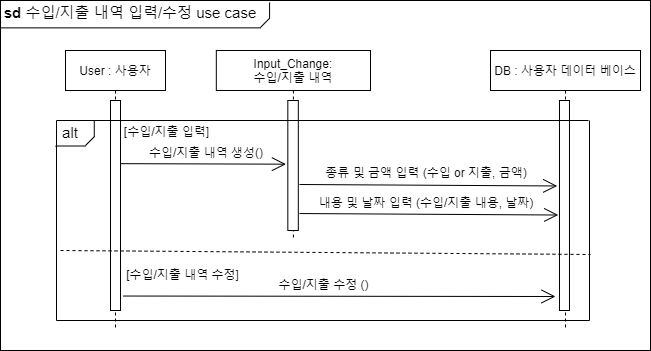

The diagram above was exported from draw.io. Its source (the exported page's mxGraphModel, read from the mxfile embedded in the PNG):
<mxGraphModel dx="2489" dy="831" grid="1" gridSize="10" guides="1" tooltips="1" connect="1" arrows="1" fold="1" page="1" pageScale="1" pageWidth="827" pageHeight="1169" math="0" shadow="0">
  <root>
    <mxCell id="37S62UwIhFZ7cW8rw0nv-0" />
    <mxCell id="37S62UwIhFZ7cW8rw0nv-1" parent="37S62UwIhFZ7cW8rw0nv-0" />
    <mxCell id="rV_iLuVMF5na1b_K0es--0" value="" style="rounded=0;whiteSpace=wrap;html=1;" parent="37S62UwIhFZ7cW8rw0nv-1" vertex="1">
      <mxGeometry x="-720" y="70" width="650" height="350" as="geometry" />
    </mxCell>
    <mxCell id="rV_iLuVMF5na1b_K0es--1" value="DB : 사용자 데이터 베이스" style="shape=umlLifeline;perimeter=lifelinePerimeter;container=1;collapsible=0;recursiveResize=0;rounded=0;shadow=0;strokeWidth=1;" parent="37S62UwIhFZ7cW8rw0nv-1" vertex="1">
      <mxGeometry x="-230" y="120" width="150" height="280" as="geometry" />
    </mxCell>
    <mxCell id="rV_iLuVMF5na1b_K0es--2" value="" style="points=[];perimeter=orthogonalPerimeter;rounded=0;shadow=0;strokeWidth=1;" parent="rV_iLuVMF5na1b_K0es--1" vertex="1">
      <mxGeometry x="68.98" y="50" width="10" height="210" as="geometry" />
    </mxCell>
    <mxCell id="rV_iLuVMF5na1b_K0es--3" value="Input_Change:&#10;수입/지출 내역" style="shape=umlLifeline;perimeter=lifelinePerimeter;container=1;collapsible=0;recursiveResize=0;rounded=0;shadow=0;strokeWidth=1;" parent="37S62UwIhFZ7cW8rw0nv-1" vertex="1">
      <mxGeometry x="-504.18" y="120" width="154.18" height="190" as="geometry" />
    </mxCell>
    <mxCell id="rV_iLuVMF5na1b_K0es--4" value="" style="points=[];perimeter=orthogonalPerimeter;rounded=0;shadow=0;strokeWidth=1;" parent="rV_iLuVMF5na1b_K0es--3" vertex="1">
      <mxGeometry x="71.5" y="50" width="10.5" height="130" as="geometry" />
    </mxCell>
    <mxCell id="rV_iLuVMF5na1b_K0es--8" value="" style="line;strokeWidth=1;html=1;" parent="37S62UwIhFZ7cW8rw0nv-1" vertex="1">
      <mxGeometry x="-720" y="92.36" width="260" height="10" as="geometry" />
    </mxCell>
    <mxCell id="rV_iLuVMF5na1b_K0es--9" value="" style="line;strokeWidth=1;html=1;rotation=-45;" parent="37S62UwIhFZ7cW8rw0nv-1" vertex="1">
      <mxGeometry x="-462" y="87.35999999999999" width="13" height="10" as="geometry" />
    </mxCell>
    <mxCell id="rV_iLuVMF5na1b_K0es--10" value="" style="line;strokeWidth=1;html=1;rotation=-90;" parent="37S62UwIhFZ7cW8rw0nv-1" vertex="1">
      <mxGeometry x="-459" y="75" width="16.18" height="10" as="geometry" />
    </mxCell>
    <mxCell id="rV_iLuVMF5na1b_K0es--11" value="&lt;font style=&quot;font-size: 15px&quot;&gt;&lt;b&gt;sd&lt;/b&gt;&amp;nbsp;수입/지출 내역 입력/수정 use case&lt;/font&gt;" style="text;html=1;strokeColor=none;fillColor=none;align=center;verticalAlign=middle;whiteSpace=wrap;rounded=0;" parent="37S62UwIhFZ7cW8rw0nv-1" vertex="1">
      <mxGeometry x="-720" y="72.36" width="260" height="20" as="geometry" />
    </mxCell>
    <mxCell id="rV_iLuVMF5na1b_K0es--12" value="" style="endArrow=open;endFill=1;endSize=12;html=1;rounded=0;exitX=0.897;exitY=0.071;exitDx=0;exitDy=0;exitPerimeter=0;entryX=0.107;entryY=0.069;entryDx=0;entryDy=0;entryPerimeter=0;" parent="37S62UwIhFZ7cW8rw0nv-1" edge="1">
      <mxGeometry width="160" relative="1" as="geometry">
        <mxPoint x="-602.03" y="233.15000000000006" as="sourcePoint" />
        <mxPoint x="-434.5564999999999" y="233.68000000000004" as="targetPoint" />
      </mxGeometry>
    </mxCell>
    <mxCell id="rV_iLuVMF5na1b_K0es--13" value="수입/지출 내역 생성()" style="text;html=1;strokeColor=none;fillColor=none;align=center;verticalAlign=middle;whiteSpace=wrap;rounded=0;" parent="37S62UwIhFZ7cW8rw0nv-1" vertex="1">
      <mxGeometry x="-574.1800000000001" y="212.47" width="120" height="20" as="geometry" />
    </mxCell>
    <mxCell id="rV_iLuVMF5na1b_K0es--14" value="User : 사용자" style="shape=umlLifeline;perimeter=lifelinePerimeter;container=1;collapsible=0;recursiveResize=0;rounded=0;shadow=0;strokeWidth=1;" parent="37S62UwIhFZ7cW8rw0nv-1" vertex="1">
      <mxGeometry x="-655" y="120" width="100" height="280" as="geometry" />
    </mxCell>
    <mxCell id="rV_iLuVMF5na1b_K0es--15" value="" style="points=[];perimeter=orthogonalPerimeter;rounded=0;shadow=0;strokeWidth=1;" parent="rV_iLuVMF5na1b_K0es--14" vertex="1">
      <mxGeometry x="45" y="50" width="10" height="210" as="geometry" />
    </mxCell>
    <mxCell id="rh_2blVenfTVPGb8RSwp-13" value="[수입/지출 입력]" style="text;html=1;strokeColor=none;fillColor=none;align=center;verticalAlign=middle;whiteSpace=wrap;rounded=0;" parent="37S62UwIhFZ7cW8rw0nv-1" vertex="1">
      <mxGeometry x="-610" y="190.51000000000002" width="112.65" height="20" as="geometry" />
    </mxCell>
    <mxCell id="rh_2blVenfTVPGb8RSwp-21" style="edgeStyle=none;shape=flexArrow;rounded=0;orthogonalLoop=1;jettySize=auto;html=1;exitX=0.5;exitY=1;exitDx=0;exitDy=0;" parent="37S62UwIhFZ7cW8rw0nv-1" edge="1">
      <mxGeometry relative="1" as="geometry">
        <mxPoint x="-434.0199999999999" y="322.96000000000004" as="sourcePoint" />
        <mxPoint x="-434.0199999999999" y="322.96000000000004" as="targetPoint" />
      </mxGeometry>
    </mxCell>
    <mxCell id="rV_iLuVMF5na1b_K0es--20" style="edgeStyle=none;shape=flexArrow;rounded=0;orthogonalLoop=1;jettySize=auto;html=1;exitX=0.5;exitY=1;exitDx=0;exitDy=0;" parent="37S62UwIhFZ7cW8rw0nv-1" edge="1">
      <mxGeometry relative="1" as="geometry">
        <mxPoint x="-608.2" y="322.99" as="sourcePoint" />
        <mxPoint x="-608.2" y="322.99" as="targetPoint" />
      </mxGeometry>
    </mxCell>
    <mxCell id="rh_2blVenfTVPGb8RSwp-2" style="edgeStyle=none;shape=flexArrow;rounded=0;orthogonalLoop=1;jettySize=auto;html=1;exitX=0.5;exitY=1;exitDx=0;exitDy=0;" parent="37S62UwIhFZ7cW8rw0nv-1" edge="1">
      <mxGeometry relative="1" as="geometry">
        <mxPoint x="-432.0899999999999" y="232.99" as="sourcePoint" />
        <mxPoint x="-432.0899999999999" y="232.99" as="targetPoint" />
      </mxGeometry>
    </mxCell>
    <mxCell id="rh_2blVenfTVPGb8RSwp-5" style="edgeStyle=none;shape=flexArrow;rounded=0;orthogonalLoop=1;jettySize=auto;html=1;exitX=0.5;exitY=1;exitDx=0;exitDy=0;" parent="37S62UwIhFZ7cW8rw0nv-1" edge="1">
      <mxGeometry relative="1" as="geometry">
        <mxPoint x="-358.6999999999998" y="338.51" as="sourcePoint" />
        <mxPoint x="-358.6999999999998" y="338.51" as="targetPoint" />
      </mxGeometry>
    </mxCell>
    <mxCell id="rh_2blVenfTVPGb8RSwp-8" value="" style="line;strokeWidth=1;html=1;" parent="37S62UwIhFZ7cW8rw0nv-1" vertex="1">
      <mxGeometry x="-665" y="210.51" width="30" height="10" as="geometry" />
    </mxCell>
    <mxCell id="rh_2blVenfTVPGb8RSwp-9" value="" style="line;strokeWidth=1;html=1;rotation=-45;" parent="37S62UwIhFZ7cW8rw0nv-1" vertex="1">
      <mxGeometry x="-637" y="205.51" width="13" height="10" as="geometry" />
    </mxCell>
    <mxCell id="rh_2blVenfTVPGb8RSwp-10" value="" style="line;strokeWidth=1;html=1;rotation=-90;" parent="37S62UwIhFZ7cW8rw0nv-1" vertex="1">
      <mxGeometry x="-634.3199999999999" y="191.82999999999993" width="16.18" height="12.64" as="geometry" />
    </mxCell>
    <mxCell id="rh_2blVenfTVPGb8RSwp-11" value="&lt;span style=&quot;font-size: 15px&quot;&gt;alt&lt;/span&gt;" style="text;html=1;strokeColor=none;fillColor=none;align=center;verticalAlign=middle;whiteSpace=wrap;rounded=0;" parent="37S62UwIhFZ7cW8rw0nv-1" vertex="1">
      <mxGeometry x="-670" y="191.82999999999993" width="40" height="20" as="geometry" />
    </mxCell>
    <mxCell id="rh_2blVenfTVPGb8RSwp-14" value="[수입/지출 내역 수정]" style="text;html=1;strokeColor=none;fillColor=none;align=center;verticalAlign=middle;whiteSpace=wrap;rounded=0;" parent="37S62UwIhFZ7cW8rw0nv-1" vertex="1">
      <mxGeometry x="-620.49" y="334" width="165" height="20" as="geometry" />
    </mxCell>
    <mxCell id="rh_2blVenfTVPGb8RSwp-23" value="" style="endArrow=open;endFill=1;endSize=12;html=1;rounded=0;entryX=-0.231;entryY=0.407;entryDx=0;entryDy=0;entryPerimeter=0;" parent="37S62UwIhFZ7cW8rw0nv-1" target="rV_iLuVMF5na1b_K0es--2" edge="1">
      <mxGeometry width="160" relative="1" as="geometry">
        <mxPoint x="-421" y="254" as="sourcePoint" />
        <mxPoint x="-169.83000000000015" y="254.24" as="targetPoint" />
      </mxGeometry>
    </mxCell>
    <mxCell id="rh_2blVenfTVPGb8RSwp-24" value="종류 및 금액 입력 (수입 or 지출, 금액)" style="text;html=1;strokeColor=none;fillColor=none;align=center;verticalAlign=middle;whiteSpace=wrap;rounded=0;" parent="37S62UwIhFZ7cW8rw0nv-1" vertex="1">
      <mxGeometry x="-424" y="232.47" width="260" height="20" as="geometry" />
    </mxCell>
    <mxCell id="rh_2blVenfTVPGb8RSwp-27" style="edgeStyle=none;shape=flexArrow;rounded=0;orthogonalLoop=1;jettySize=auto;html=1;exitX=0.5;exitY=1;exitDx=0;exitDy=0;" parent="37S62UwIhFZ7cW8rw0nv-1" edge="1">
      <mxGeometry relative="1" as="geometry">
        <mxPoint x="-431.05999999999995" y="314.03000000000003" as="sourcePoint" />
        <mxPoint x="-431.05999999999995" y="314.03000000000003" as="targetPoint" />
      </mxGeometry>
    </mxCell>
    <mxCell id="Igb0EmwCV6l4DxWp1Oj1-1" value="" style="endArrow=open;endFill=1;endSize=12;html=1;rounded=0;" parent="37S62UwIhFZ7cW8rw0nv-1" edge="1">
      <mxGeometry width="160" relative="1" as="geometry">
        <mxPoint x="-597.35" y="365.53" as="sourcePoint" />
        <mxPoint x="-165" y="366" as="targetPoint" />
      </mxGeometry>
    </mxCell>
    <mxCell id="Igb0EmwCV6l4DxWp1Oj1-2" value="수입/지출 수정 ()" style="text;html=1;strokeColor=none;fillColor=none;align=center;verticalAlign=middle;whiteSpace=wrap;rounded=0;" parent="37S62UwIhFZ7cW8rw0nv-1" vertex="1">
      <mxGeometry x="-513.0699999999999" y="344" width="233.15" height="20" as="geometry" />
    </mxCell>
    <mxCell id="COQUthx6moCxfqOn3IaB-2" value="" style="endArrow=open;endFill=1;endSize=12;html=1;rounded=0;entryX=-0.231;entryY=0.407;entryDx=0;entryDy=0;entryPerimeter=0;" parent="37S62UwIhFZ7cW8rw0nv-1" edge="1">
      <mxGeometry width="160" relative="1" as="geometry">
        <mxPoint x="-421" y="283.04" as="sourcePoint" />
        <mxPoint x="-162.32999999999993" y="284.50999999999993" as="targetPoint" />
      </mxGeometry>
    </mxCell>
    <mxCell id="COQUthx6moCxfqOn3IaB-3" value="내용 및 날짜 입력 (수입/지출 내용, 날짜)" style="text;html=1;strokeColor=none;fillColor=none;align=center;verticalAlign=middle;whiteSpace=wrap;rounded=0;" parent="37S62UwIhFZ7cW8rw0nv-1" vertex="1">
      <mxGeometry x="-424" y="261.51" width="260" height="20" as="geometry" />
    </mxCell>
    <mxCell id="Igb0EmwCV6l4DxWp1Oj1-4" value="" style="shape=partialRectangle;whiteSpace=wrap;html=1;top=0;left=0;fillColor=none;" parent="37S62UwIhFZ7cW8rw0nv-1" vertex="1">
      <mxGeometry x="-664" y="190" width="533" height="200" as="geometry" />
    </mxCell>
    <mxCell id="Igb0EmwCV6l4DxWp1Oj1-3" value="" style="shape=partialRectangle;whiteSpace=wrap;html=1;bottom=0;right=0;fillColor=none;" parent="37S62UwIhFZ7cW8rw0nv-1" vertex="1">
      <mxGeometry x="-664" y="190" width="532" height="200" as="geometry" />
    </mxCell>
    <mxCell id="COQUthx6moCxfqOn3IaB-4" value="" style="endArrow=none;dashed=1;html=1;rounded=0;exitX=0;exitY=0.75;exitDx=0;exitDy=0;" parent="37S62UwIhFZ7cW8rw0nv-1" edge="1">
      <mxGeometry width="50" height="50" relative="1" as="geometry">
        <mxPoint x="-660" y="320" as="sourcePoint" />
        <mxPoint x="-130" y="324" as="targetPoint" />
      </mxGeometry>
    </mxCell>
  </root>
</mxGraphModel>